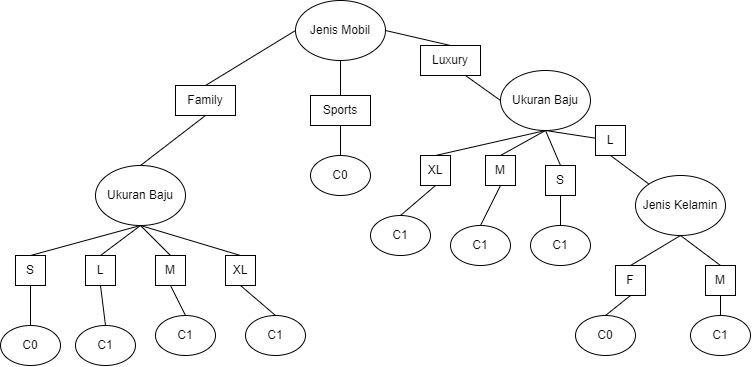

The diagram above was exported from draw.io. Its source (the exported page's mxGraphModel, read from the mxfile embedded in the PNG):
<mxGraphModel dx="1117" dy="669" grid="1" gridSize="10" guides="1" tooltips="1" connect="1" arrows="1" fold="1" page="1" pageScale="1" pageWidth="850" pageHeight="1100" math="0" shadow="0">
  <root>
    <mxCell id="0" />
    <mxCell id="1" parent="0" />
    <mxCell id="6kJFs-Z0BOiqWWzFhShW-57" value="" style="group" vertex="1" connectable="0" parent="1">
      <mxGeometry x="5" y="75" width="750" height="365" as="geometry" />
    </mxCell>
    <mxCell id="6kJFs-Z0BOiqWWzFhShW-1" value="Jenis Mobil" style="ellipse;whiteSpace=wrap;html=1;" vertex="1" parent="6kJFs-Z0BOiqWWzFhShW-57">
      <mxGeometry x="295" width="90" height="60" as="geometry" />
    </mxCell>
    <mxCell id="6kJFs-Z0BOiqWWzFhShW-2" value="Ukuran Baju" style="ellipse;whiteSpace=wrap;html=1;" vertex="1" parent="6kJFs-Z0BOiqWWzFhShW-57">
      <mxGeometry x="95" y="165" width="90" height="60" as="geometry" />
    </mxCell>
    <mxCell id="6kJFs-Z0BOiqWWzFhShW-3" value="Ukuran Baju" style="ellipse;whiteSpace=wrap;html=1;" vertex="1" parent="6kJFs-Z0BOiqWWzFhShW-57">
      <mxGeometry x="500" y="70" width="90" height="60" as="geometry" />
    </mxCell>
    <mxCell id="6kJFs-Z0BOiqWWzFhShW-4" value="C0" style="ellipse;whiteSpace=wrap;html=1;" vertex="1" parent="6kJFs-Z0BOiqWWzFhShW-57">
      <mxGeometry x="310" y="155" width="60" height="40" as="geometry" />
    </mxCell>
    <mxCell id="6kJFs-Z0BOiqWWzFhShW-6" value="Family" style="rounded=0;whiteSpace=wrap;html=1;" vertex="1" parent="6kJFs-Z0BOiqWWzFhShW-57">
      <mxGeometry x="175" y="85" width="60" height="30" as="geometry" />
    </mxCell>
    <mxCell id="6kJFs-Z0BOiqWWzFhShW-7" value="Sports" style="rounded=0;whiteSpace=wrap;html=1;" vertex="1" parent="6kJFs-Z0BOiqWWzFhShW-57">
      <mxGeometry x="310" y="95" width="60" height="30" as="geometry" />
    </mxCell>
    <mxCell id="6kJFs-Z0BOiqWWzFhShW-8" value="Luxury" style="rounded=0;whiteSpace=wrap;html=1;" vertex="1" parent="6kJFs-Z0BOiqWWzFhShW-57">
      <mxGeometry x="420" y="45" width="60" height="30" as="geometry" />
    </mxCell>
    <mxCell id="6kJFs-Z0BOiqWWzFhShW-10" value="" style="endArrow=none;html=1;rounded=0;entryX=0.5;entryY=1;entryDx=0;entryDy=0;exitX=0.5;exitY=0;exitDx=0;exitDy=0;" edge="1" parent="6kJFs-Z0BOiqWWzFhShW-57" source="6kJFs-Z0BOiqWWzFhShW-7" target="6kJFs-Z0BOiqWWzFhShW-1">
      <mxGeometry width="50" height="50" relative="1" as="geometry">
        <mxPoint x="265" y="185" as="sourcePoint" />
        <mxPoint x="315" y="135" as="targetPoint" />
      </mxGeometry>
    </mxCell>
    <mxCell id="6kJFs-Z0BOiqWWzFhShW-11" value="" style="endArrow=none;html=1;rounded=0;entryX=0;entryY=0.5;entryDx=0;entryDy=0;exitX=0.5;exitY=0;exitDx=0;exitDy=0;" edge="1" parent="6kJFs-Z0BOiqWWzFhShW-57" source="6kJFs-Z0BOiqWWzFhShW-6" target="6kJFs-Z0BOiqWWzFhShW-1">
      <mxGeometry width="50" height="50" relative="1" as="geometry">
        <mxPoint x="265" y="185" as="sourcePoint" />
        <mxPoint x="315" y="135" as="targetPoint" />
      </mxGeometry>
    </mxCell>
    <mxCell id="6kJFs-Z0BOiqWWzFhShW-12" value="" style="endArrow=none;html=1;rounded=0;entryX=1;entryY=0.5;entryDx=0;entryDy=0;exitX=0.5;exitY=0;exitDx=0;exitDy=0;" edge="1" parent="6kJFs-Z0BOiqWWzFhShW-57" source="6kJFs-Z0BOiqWWzFhShW-8" target="6kJFs-Z0BOiqWWzFhShW-1">
      <mxGeometry width="50" height="50" relative="1" as="geometry">
        <mxPoint x="265" y="185" as="sourcePoint" />
        <mxPoint x="315" y="135" as="targetPoint" />
      </mxGeometry>
    </mxCell>
    <mxCell id="6kJFs-Z0BOiqWWzFhShW-13" value="" style="endArrow=none;html=1;rounded=0;exitX=0.5;exitY=0;exitDx=0;exitDy=0;entryX=0.5;entryY=1;entryDx=0;entryDy=0;" edge="1" parent="6kJFs-Z0BOiqWWzFhShW-57" source="6kJFs-Z0BOiqWWzFhShW-4" target="6kJFs-Z0BOiqWWzFhShW-7">
      <mxGeometry width="50" height="50" relative="1" as="geometry">
        <mxPoint x="265" y="185" as="sourcePoint" />
        <mxPoint x="315" y="135" as="targetPoint" />
      </mxGeometry>
    </mxCell>
    <mxCell id="6kJFs-Z0BOiqWWzFhShW-14" value="" style="endArrow=none;html=1;rounded=0;exitX=0.5;exitY=0;exitDx=0;exitDy=0;entryX=0.5;entryY=1;entryDx=0;entryDy=0;" edge="1" parent="6kJFs-Z0BOiqWWzFhShW-57" source="6kJFs-Z0BOiqWWzFhShW-2" target="6kJFs-Z0BOiqWWzFhShW-6">
      <mxGeometry width="50" height="50" relative="1" as="geometry">
        <mxPoint x="265" y="185" as="sourcePoint" />
        <mxPoint x="315" y="135" as="targetPoint" />
      </mxGeometry>
    </mxCell>
    <mxCell id="6kJFs-Z0BOiqWWzFhShW-15" value="" style="endArrow=none;html=1;rounded=0;entryX=0.5;entryY=1;entryDx=0;entryDy=0;startArrow=none;" edge="1" parent="6kJFs-Z0BOiqWWzFhShW-57" source="6kJFs-Z0BOiqWWzFhShW-9" target="6kJFs-Z0BOiqWWzFhShW-3">
      <mxGeometry width="50" height="50" relative="1" as="geometry">
        <mxPoint x="265" y="185" as="sourcePoint" />
        <mxPoint x="315" y="135" as="targetPoint" />
      </mxGeometry>
    </mxCell>
    <mxCell id="6kJFs-Z0BOiqWWzFhShW-9" value="L" style="rounded=0;whiteSpace=wrap;html=1;" vertex="1" parent="6kJFs-Z0BOiqWWzFhShW-57">
      <mxGeometry x="595" y="125" width="30" height="30" as="geometry" />
    </mxCell>
    <mxCell id="6kJFs-Z0BOiqWWzFhShW-17" value="S" style="rounded=0;whiteSpace=wrap;html=1;" vertex="1" parent="6kJFs-Z0BOiqWWzFhShW-57">
      <mxGeometry x="545" y="165" width="30" height="30" as="geometry" />
    </mxCell>
    <mxCell id="6kJFs-Z0BOiqWWzFhShW-18" value="M" style="rounded=0;whiteSpace=wrap;html=1;" vertex="1" parent="6kJFs-Z0BOiqWWzFhShW-57">
      <mxGeometry x="485" y="155" width="30" height="30" as="geometry" />
    </mxCell>
    <mxCell id="6kJFs-Z0BOiqWWzFhShW-19" value="XL" style="rounded=0;whiteSpace=wrap;html=1;" vertex="1" parent="6kJFs-Z0BOiqWWzFhShW-57">
      <mxGeometry x="420" y="155" width="30" height="30" as="geometry" />
    </mxCell>
    <mxCell id="6kJFs-Z0BOiqWWzFhShW-20" value="" style="endArrow=none;html=1;rounded=0;entryX=0.5;entryY=1;entryDx=0;entryDy=0;exitX=0.5;exitY=0;exitDx=0;exitDy=0;" edge="1" parent="6kJFs-Z0BOiqWWzFhShW-57" source="6kJFs-Z0BOiqWWzFhShW-19" target="6kJFs-Z0BOiqWWzFhShW-3">
      <mxGeometry width="50" height="50" relative="1" as="geometry">
        <mxPoint x="395" y="185" as="sourcePoint" />
        <mxPoint x="445" y="135" as="targetPoint" />
      </mxGeometry>
    </mxCell>
    <mxCell id="6kJFs-Z0BOiqWWzFhShW-21" value="" style="endArrow=none;html=1;rounded=0;entryX=0.5;entryY=1;entryDx=0;entryDy=0;exitX=0.5;exitY=0;exitDx=0;exitDy=0;" edge="1" parent="6kJFs-Z0BOiqWWzFhShW-57" source="6kJFs-Z0BOiqWWzFhShW-18" target="6kJFs-Z0BOiqWWzFhShW-3">
      <mxGeometry width="50" height="50" relative="1" as="geometry">
        <mxPoint x="395" y="185" as="sourcePoint" />
        <mxPoint x="445" y="135" as="targetPoint" />
      </mxGeometry>
    </mxCell>
    <mxCell id="6kJFs-Z0BOiqWWzFhShW-22" value="" style="endArrow=none;html=1;rounded=0;entryX=0.5;entryY=1;entryDx=0;entryDy=0;exitX=0.5;exitY=0;exitDx=0;exitDy=0;" edge="1" parent="6kJFs-Z0BOiqWWzFhShW-57" source="6kJFs-Z0BOiqWWzFhShW-17" target="6kJFs-Z0BOiqWWzFhShW-3">
      <mxGeometry width="50" height="50" relative="1" as="geometry">
        <mxPoint x="395" y="185" as="sourcePoint" />
        <mxPoint x="445" y="135" as="targetPoint" />
      </mxGeometry>
    </mxCell>
    <mxCell id="6kJFs-Z0BOiqWWzFhShW-23" value="" style="endArrow=none;html=1;rounded=0;exitX=0.5;exitY=0;exitDx=0;exitDy=0;entryX=0.5;entryY=1;entryDx=0;entryDy=0;" edge="1" parent="6kJFs-Z0BOiqWWzFhShW-57" source="6kJFs-Z0BOiqWWzFhShW-25" target="6kJFs-Z0BOiqWWzFhShW-18">
      <mxGeometry width="50" height="50" relative="1" as="geometry">
        <mxPoint x="395" y="185" as="sourcePoint" />
        <mxPoint x="445" y="135" as="targetPoint" />
      </mxGeometry>
    </mxCell>
    <mxCell id="6kJFs-Z0BOiqWWzFhShW-24" value="" style="endArrow=none;html=1;rounded=0;exitX=0.5;exitY=0;exitDx=0;exitDy=0;entryX=0.5;entryY=1;entryDx=0;entryDy=0;" edge="1" parent="6kJFs-Z0BOiqWWzFhShW-57" source="6kJFs-Z0BOiqWWzFhShW-26" target="6kJFs-Z0BOiqWWzFhShW-19">
      <mxGeometry width="50" height="50" relative="1" as="geometry">
        <mxPoint x="395" y="185" as="sourcePoint" />
        <mxPoint x="445" y="135" as="targetPoint" />
      </mxGeometry>
    </mxCell>
    <mxCell id="6kJFs-Z0BOiqWWzFhShW-25" value="C1" style="ellipse;whiteSpace=wrap;html=1;" vertex="1" parent="6kJFs-Z0BOiqWWzFhShW-57">
      <mxGeometry x="450" y="225" width="60" height="40" as="geometry" />
    </mxCell>
    <mxCell id="6kJFs-Z0BOiqWWzFhShW-26" value="C1" style="ellipse;whiteSpace=wrap;html=1;" vertex="1" parent="6kJFs-Z0BOiqWWzFhShW-57">
      <mxGeometry x="370" y="215" width="60" height="40" as="geometry" />
    </mxCell>
    <mxCell id="6kJFs-Z0BOiqWWzFhShW-27" value="C1" style="ellipse;whiteSpace=wrap;html=1;" vertex="1" parent="6kJFs-Z0BOiqWWzFhShW-57">
      <mxGeometry x="530" y="225" width="60" height="40" as="geometry" />
    </mxCell>
    <mxCell id="6kJFs-Z0BOiqWWzFhShW-28" value="" style="endArrow=none;html=1;rounded=0;exitX=0.5;exitY=0;exitDx=0;exitDy=0;entryX=0.5;entryY=1;entryDx=0;entryDy=0;" edge="1" parent="6kJFs-Z0BOiqWWzFhShW-57" source="6kJFs-Z0BOiqWWzFhShW-27" target="6kJFs-Z0BOiqWWzFhShW-17">
      <mxGeometry width="50" height="50" relative="1" as="geometry">
        <mxPoint x="395" y="185" as="sourcePoint" />
        <mxPoint x="445" y="135" as="targetPoint" />
      </mxGeometry>
    </mxCell>
    <mxCell id="6kJFs-Z0BOiqWWzFhShW-29" value="" style="endArrow=none;html=1;rounded=0;entryX=0.75;entryY=1;entryDx=0;entryDy=0;exitX=0;exitY=0.5;exitDx=0;exitDy=0;" edge="1" parent="6kJFs-Z0BOiqWWzFhShW-57" source="6kJFs-Z0BOiqWWzFhShW-3" target="6kJFs-Z0BOiqWWzFhShW-8">
      <mxGeometry width="50" height="50" relative="1" as="geometry">
        <mxPoint x="475" y="195" as="sourcePoint" />
        <mxPoint x="525" y="145" as="targetPoint" />
      </mxGeometry>
    </mxCell>
    <mxCell id="6kJFs-Z0BOiqWWzFhShW-30" value="Jenis Kelamin" style="ellipse;whiteSpace=wrap;html=1;" vertex="1" parent="6kJFs-Z0BOiqWWzFhShW-57">
      <mxGeometry x="635" y="175" width="90" height="60" as="geometry" />
    </mxCell>
    <mxCell id="6kJFs-Z0BOiqWWzFhShW-31" value="F" style="rounded=0;whiteSpace=wrap;html=1;" vertex="1" parent="6kJFs-Z0BOiqWWzFhShW-57">
      <mxGeometry x="615" y="265" width="30" height="30" as="geometry" />
    </mxCell>
    <mxCell id="6kJFs-Z0BOiqWWzFhShW-32" value="M" style="rounded=0;whiteSpace=wrap;html=1;" vertex="1" parent="6kJFs-Z0BOiqWWzFhShW-57">
      <mxGeometry x="705" y="265" width="30" height="30" as="geometry" />
    </mxCell>
    <mxCell id="6kJFs-Z0BOiqWWzFhShW-33" value="C0" style="ellipse;whiteSpace=wrap;html=1;" vertex="1" parent="6kJFs-Z0BOiqWWzFhShW-57">
      <mxGeometry x="575" y="315" width="60" height="40" as="geometry" />
    </mxCell>
    <mxCell id="6kJFs-Z0BOiqWWzFhShW-34" value="C1" style="ellipse;whiteSpace=wrap;html=1;" vertex="1" parent="6kJFs-Z0BOiqWWzFhShW-57">
      <mxGeometry x="690" y="315" width="60" height="40" as="geometry" />
    </mxCell>
    <mxCell id="6kJFs-Z0BOiqWWzFhShW-35" value="" style="endArrow=none;html=1;rounded=0;entryX=0.5;entryY=1;entryDx=0;entryDy=0;exitX=0.5;exitY=0;exitDx=0;exitDy=0;" edge="1" parent="6kJFs-Z0BOiqWWzFhShW-57" source="6kJFs-Z0BOiqWWzFhShW-32" target="6kJFs-Z0BOiqWWzFhShW-30">
      <mxGeometry width="50" height="50" relative="1" as="geometry">
        <mxPoint x="495" y="275" as="sourcePoint" />
        <mxPoint x="545" y="225" as="targetPoint" />
      </mxGeometry>
    </mxCell>
    <mxCell id="6kJFs-Z0BOiqWWzFhShW-36" value="" style="endArrow=none;html=1;rounded=0;entryX=0.5;entryY=1;entryDx=0;entryDy=0;exitX=0.5;exitY=0;exitDx=0;exitDy=0;" edge="1" parent="6kJFs-Z0BOiqWWzFhShW-57" source="6kJFs-Z0BOiqWWzFhShW-31" target="6kJFs-Z0BOiqWWzFhShW-30">
      <mxGeometry width="50" height="50" relative="1" as="geometry">
        <mxPoint x="495" y="275" as="sourcePoint" />
        <mxPoint x="545" y="225" as="targetPoint" />
      </mxGeometry>
    </mxCell>
    <mxCell id="6kJFs-Z0BOiqWWzFhShW-37" value="" style="endArrow=none;html=1;rounded=0;exitX=0.5;exitY=0;exitDx=0;exitDy=0;entryX=0.5;entryY=1;entryDx=0;entryDy=0;" edge="1" parent="6kJFs-Z0BOiqWWzFhShW-57" source="6kJFs-Z0BOiqWWzFhShW-34" target="6kJFs-Z0BOiqWWzFhShW-32">
      <mxGeometry width="50" height="50" relative="1" as="geometry">
        <mxPoint x="495" y="275" as="sourcePoint" />
        <mxPoint x="545" y="225" as="targetPoint" />
      </mxGeometry>
    </mxCell>
    <mxCell id="6kJFs-Z0BOiqWWzFhShW-38" value="" style="endArrow=none;html=1;rounded=0;exitX=0.5;exitY=0;exitDx=0;exitDy=0;entryX=0.5;entryY=1;entryDx=0;entryDy=0;" edge="1" parent="6kJFs-Z0BOiqWWzFhShW-57" source="6kJFs-Z0BOiqWWzFhShW-33" target="6kJFs-Z0BOiqWWzFhShW-31">
      <mxGeometry width="50" height="50" relative="1" as="geometry">
        <mxPoint x="495" y="275" as="sourcePoint" />
        <mxPoint x="545" y="225" as="targetPoint" />
      </mxGeometry>
    </mxCell>
    <mxCell id="6kJFs-Z0BOiqWWzFhShW-39" value="" style="endArrow=none;html=1;rounded=0;exitX=0.5;exitY=1;exitDx=0;exitDy=0;entryX=0;entryY=0;entryDx=0;entryDy=0;" edge="1" parent="6kJFs-Z0BOiqWWzFhShW-57" source="6kJFs-Z0BOiqWWzFhShW-9" target="6kJFs-Z0BOiqWWzFhShW-30">
      <mxGeometry width="50" height="50" relative="1" as="geometry">
        <mxPoint x="265" y="225" as="sourcePoint" />
        <mxPoint x="315" y="175" as="targetPoint" />
      </mxGeometry>
    </mxCell>
    <mxCell id="6kJFs-Z0BOiqWWzFhShW-40" value="S" style="rounded=0;whiteSpace=wrap;html=1;" vertex="1" parent="6kJFs-Z0BOiqWWzFhShW-57">
      <mxGeometry x="15" y="255" width="30" height="30" as="geometry" />
    </mxCell>
    <mxCell id="6kJFs-Z0BOiqWWzFhShW-41" value="L" style="rounded=0;whiteSpace=wrap;html=1;" vertex="1" parent="6kJFs-Z0BOiqWWzFhShW-57">
      <mxGeometry x="85" y="255" width="30" height="30" as="geometry" />
    </mxCell>
    <mxCell id="6kJFs-Z0BOiqWWzFhShW-42" value="M" style="rounded=0;whiteSpace=wrap;html=1;" vertex="1" parent="6kJFs-Z0BOiqWWzFhShW-57">
      <mxGeometry x="155" y="255" width="30" height="30" as="geometry" />
    </mxCell>
    <mxCell id="6kJFs-Z0BOiqWWzFhShW-43" value="XL" style="rounded=0;whiteSpace=wrap;html=1;" vertex="1" parent="6kJFs-Z0BOiqWWzFhShW-57">
      <mxGeometry x="225" y="255" width="30" height="30" as="geometry" />
    </mxCell>
    <mxCell id="6kJFs-Z0BOiqWWzFhShW-44" value="" style="endArrow=none;html=1;rounded=0;entryX=0.5;entryY=1;entryDx=0;entryDy=0;exitX=0.5;exitY=0;exitDx=0;exitDy=0;" edge="1" parent="6kJFs-Z0BOiqWWzFhShW-57" source="6kJFs-Z0BOiqWWzFhShW-40" target="6kJFs-Z0BOiqWWzFhShW-2">
      <mxGeometry width="50" height="50" relative="1" as="geometry">
        <mxPoint x="195" y="265" as="sourcePoint" />
        <mxPoint x="245" y="215" as="targetPoint" />
      </mxGeometry>
    </mxCell>
    <mxCell id="6kJFs-Z0BOiqWWzFhShW-45" value="" style="endArrow=none;html=1;rounded=0;entryX=0.5;entryY=1;entryDx=0;entryDy=0;exitX=0.5;exitY=0;exitDx=0;exitDy=0;" edge="1" parent="6kJFs-Z0BOiqWWzFhShW-57" source="6kJFs-Z0BOiqWWzFhShW-41" target="6kJFs-Z0BOiqWWzFhShW-2">
      <mxGeometry width="50" height="50" relative="1" as="geometry">
        <mxPoint x="195" y="265" as="sourcePoint" />
        <mxPoint x="245" y="215" as="targetPoint" />
      </mxGeometry>
    </mxCell>
    <mxCell id="6kJFs-Z0BOiqWWzFhShW-46" value="" style="endArrow=none;html=1;rounded=0;entryX=0.5;entryY=1;entryDx=0;entryDy=0;exitX=0.5;exitY=0;exitDx=0;exitDy=0;" edge="1" parent="6kJFs-Z0BOiqWWzFhShW-57" source="6kJFs-Z0BOiqWWzFhShW-42" target="6kJFs-Z0BOiqWWzFhShW-2">
      <mxGeometry width="50" height="50" relative="1" as="geometry">
        <mxPoint x="195" y="265" as="sourcePoint" />
        <mxPoint x="245" y="215" as="targetPoint" />
      </mxGeometry>
    </mxCell>
    <mxCell id="6kJFs-Z0BOiqWWzFhShW-47" value="" style="endArrow=none;html=1;rounded=0;entryX=0.5;entryY=1;entryDx=0;entryDy=0;exitX=0.5;exitY=0;exitDx=0;exitDy=0;" edge="1" parent="6kJFs-Z0BOiqWWzFhShW-57" source="6kJFs-Z0BOiqWWzFhShW-43" target="6kJFs-Z0BOiqWWzFhShW-2">
      <mxGeometry width="50" height="50" relative="1" as="geometry">
        <mxPoint x="195" y="265" as="sourcePoint" />
        <mxPoint x="245" y="215" as="targetPoint" />
      </mxGeometry>
    </mxCell>
    <mxCell id="6kJFs-Z0BOiqWWzFhShW-48" value="C0" style="ellipse;whiteSpace=wrap;html=1;" vertex="1" parent="6kJFs-Z0BOiqWWzFhShW-57">
      <mxGeometry y="325" width="60" height="40" as="geometry" />
    </mxCell>
    <mxCell id="6kJFs-Z0BOiqWWzFhShW-49" value="C1" style="ellipse;whiteSpace=wrap;html=1;" vertex="1" parent="6kJFs-Z0BOiqWWzFhShW-57">
      <mxGeometry x="155" y="315" width="60" height="40" as="geometry" />
    </mxCell>
    <mxCell id="6kJFs-Z0BOiqWWzFhShW-50" value="C1" style="ellipse;whiteSpace=wrap;html=1;" vertex="1" parent="6kJFs-Z0BOiqWWzFhShW-57">
      <mxGeometry x="245" y="315" width="60" height="40" as="geometry" />
    </mxCell>
    <mxCell id="6kJFs-Z0BOiqWWzFhShW-51" value="C1" style="ellipse;whiteSpace=wrap;html=1;" vertex="1" parent="6kJFs-Z0BOiqWWzFhShW-57">
      <mxGeometry x="75" y="325" width="60" height="40" as="geometry" />
    </mxCell>
    <mxCell id="6kJFs-Z0BOiqWWzFhShW-53" value="" style="endArrow=none;html=1;rounded=0;exitX=0.5;exitY=1;exitDx=0;exitDy=0;entryX=0.5;entryY=0;entryDx=0;entryDy=0;" edge="1" parent="6kJFs-Z0BOiqWWzFhShW-57" source="6kJFs-Z0BOiqWWzFhShW-41" target="6kJFs-Z0BOiqWWzFhShW-51">
      <mxGeometry width="50" height="50" relative="1" as="geometry">
        <mxPoint x="195" y="265" as="sourcePoint" />
        <mxPoint x="245" y="215" as="targetPoint" />
      </mxGeometry>
    </mxCell>
    <mxCell id="6kJFs-Z0BOiqWWzFhShW-54" value="" style="endArrow=none;html=1;rounded=0;exitX=0.5;exitY=1;exitDx=0;exitDy=0;entryX=0.5;entryY=0;entryDx=0;entryDy=0;" edge="1" parent="6kJFs-Z0BOiqWWzFhShW-57" source="6kJFs-Z0BOiqWWzFhShW-40" target="6kJFs-Z0BOiqWWzFhShW-48">
      <mxGeometry width="50" height="50" relative="1" as="geometry">
        <mxPoint x="195" y="265" as="sourcePoint" />
        <mxPoint x="245" y="215" as="targetPoint" />
      </mxGeometry>
    </mxCell>
    <mxCell id="6kJFs-Z0BOiqWWzFhShW-55" value="" style="endArrow=none;html=1;rounded=0;exitX=0.5;exitY=1;exitDx=0;exitDy=0;entryX=0.5;entryY=0;entryDx=0;entryDy=0;" edge="1" parent="6kJFs-Z0BOiqWWzFhShW-57" source="6kJFs-Z0BOiqWWzFhShW-43" target="6kJFs-Z0BOiqWWzFhShW-50">
      <mxGeometry width="50" height="50" relative="1" as="geometry">
        <mxPoint x="195" y="265" as="sourcePoint" />
        <mxPoint x="245" y="215" as="targetPoint" />
      </mxGeometry>
    </mxCell>
    <mxCell id="6kJFs-Z0BOiqWWzFhShW-56" value="" style="endArrow=none;html=1;rounded=0;exitX=0.5;exitY=1;exitDx=0;exitDy=0;entryX=0.5;entryY=0;entryDx=0;entryDy=0;" edge="1" parent="6kJFs-Z0BOiqWWzFhShW-57" source="6kJFs-Z0BOiqWWzFhShW-42" target="6kJFs-Z0BOiqWWzFhShW-49">
      <mxGeometry width="50" height="50" relative="1" as="geometry">
        <mxPoint x="195" y="265" as="sourcePoint" />
        <mxPoint x="245" y="215" as="targetPoint" />
      </mxGeometry>
    </mxCell>
  </root>
</mxGraphModel>